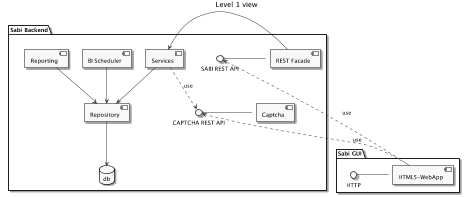

The diagram above was rendered by PlantUML. Its source (embedded in the PNG):
@startuml

skinparam monochrome true
skinparam componentStyle uml2

package "Sabi GUI" {
HTTP - [HTML5-WebApp]
}

package "Sabi Backend" {
title Level 1 view
interface "SABI REST API" as rest
database db
[HTML5-WebApp] ..> rest : use
rest - [REST Facade]
[REST Facade] -> [Services]
[Repository] --> db

together {
[Services] --> [Repository]
[Reporting] -> [Repository]
[BI Scheduler] -> [Repository]
}

interface "CAPTCHA REST API" as rest2
rest2 - [Captcha]

[Services] ..> rest2 : use
rest2 <.. [HTML5-WebApp] : use

}

@enduml